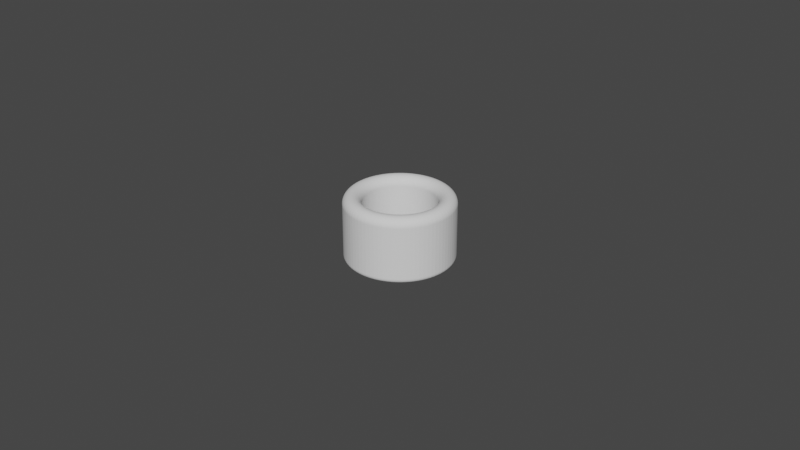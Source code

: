 # Source: Cylinder_ThumbRing_D22.5L20.0T5.5_P.blend  (saved by Blender 4.0.36; exported with 4.5.12 LTS)
import bpy
from mathutils import Matrix  # noqa: F401  (used for matrix-valued properties, if any)

bpy.ops.wm.read_factory_settings(use_empty=True)
scene = bpy.context.scene
scene.name = 'Scene'

# ---- collections
col_collection = bpy.data.collections.new('Collection'); scene.collection.children.link(col_collection)

# ---- world
world_world = bpy.data.worlds.new('World'); scene.world = world_world
world_world.use_nodes = True; world_world.node_tree.nodes.clear()
_N = world_world.node_tree.nodes; _L = world_world.node_tree.links
n0 = _N.new('ShaderNodeOutputWorld'); n0.name = 'World Output'; n0.location = (300, 300)
n1 = _N.new('ShaderNodeBackground'); n1.name = 'Background'; n1.location = (10, 300)
n1.inputs[0].default_value = (0.05088, 0.05088, 0.05088, 1.0)
_L.new(n1.outputs[0], n0.inputs[0])
n0.is_active_output = True
world_world.color = (0.05088, 0.05088, 0.05088)
world_world.use_sun_shadow = False
world_world.sun_shadow_jitter_overblur = 0.0

# ---- meshes
me_cylinder_thumbring_d22_5l20_0t5_5_p = bpy.data.meshes.new('Cylinder_ThumbRing_D22.5L20.0T5.5_P')
me_cylinder_thumbring_d22_5l20_0t5_5_p.from_pydata([(0.0, 0.01125, 0.0), (-0.0008827, 0.01122, 0.0), (-0.00176, 0.01111, 0.0), (-0.002626, 0.01094, 0.0), (-0.003476, 0.0107, 0.0), (-0.004305, 0.01039, 0.0), (-0.005107, 0.01002, 0.0), (-0.005878, 0.009592, 0.0), (-0.006613, 0.009101, 0.0), (-0.007306, 0.008555, 0.0), (-0.007955, 0.007955, 0.0), (-0.008555, 0.007306, 0.0), (-0.009101, 0.006613, 0.0), (-0.009592, 0.005878, 0.0), (-0.01002, 0.005107, 0.0), (-0.01039, 0.004305, 0.0), (-0.0107, 0.003476, 0.0), (-0.01094, 0.002626, 0.0), (-0.01111, 0.00176, 0.0), (-0.01122, 0.0008827, 0.0), (-0.01125, 0.0, 0.0), (-0.01122, -0.0008827, 0.0), (-0.01111, -0.00176, 0.0), (-0.01094, -0.002626, 0.0), (-0.0107, -0.003476, 0.0), (-0.01039, -0.004305, 0.0), (-0.01002, -0.005107, 0.0), (-0.009592, -0.005878, 0.0), (-0.009101, -0.006613, 0.0), (-0.008555, -0.007306, 0.0), (-0.007955, -0.007955, 0.0), (-0.007306, -0.008555, 0.0), (-0.006613, -0.009101, 0.0), (-0.005878, -0.009592, 0.0), (-0.005107, -0.01002, 0.0), (-0.004305, -0.01039, 0.0), (-0.003476, -0.0107, 0.0), (-0.002626, -0.01094, 0.0), (-0.00176, -0.01111, 0.0), (-0.0008827, -0.01122, 0.0), (0.0, -0.01125, 0.0), (0.0008827, -0.01122, 0.0), (0.00176, -0.01111, 0.0), (0.002626, -0.01094, 0.0), (0.003476, -0.0107, 0.0), (0.004305, -0.01039, 0.0), (0.005107, -0.01002, 0.0), (0.005878, -0.009592, 0.0), (0.006613, -0.009101, 0.0), (0.007306, -0.008555, 0.0), (0.007955, -0.007955, 0.0), (0.008555, -0.007306, 0.0), (0.009101, -0.006613, 0.0), (0.009592, -0.005878, 0.0), (0.01002, -0.005107, 0.0), (0.01039, -0.004305, 0.0), (0.0107, -0.003476, 0.0), (0.01094, -0.002626, 0.0), (0.01111, -0.00176, 0.0), (0.01122, -0.0008827, 0.0), (0.01125, 0.0, 0.0), (0.01122, 0.0008827, 0.0), (0.01111, 0.00176, 0.0), (0.01094, 0.002626, 0.0), (0.0107, 0.003476, 0.0), (0.01039, 0.004305, 0.0), (0.01002, 0.005107, 0.0), (0.009592, 0.005878, 0.0), (0.009101, 0.006613, 0.0), (0.008555, 0.007306, 0.0), (0.007955, 0.007955, 0.0), (0.007306, 0.008555, 0.0), (0.006613, 0.009101, 0.0), (0.005878, 0.009592, 0.0), (0.005107, 0.01002, 0.0), (0.004305, 0.01039, 0.0), (0.003476, 0.0107, 0.0), (0.002626, 0.01094, 0.0), (0.00176, 0.01111, 0.0), (0.0008827, 0.01122, 0.0), (0.0, 0.01675, 0.0), (-0.001314, 0.0167, 0.0), (-0.00262, 0.01654, 0.0), (-0.00391, 0.01629, 0.0), (-0.005176, 0.01593, 0.0), (-0.00641, 0.01547, 0.0), (-0.007604, 0.01492, 0.0), (-0.008752, 0.01428, 0.0), (-0.009845, 0.01355, 0.0), (-0.01088, 0.01274, 0.0), (-0.01184, 0.01184, 0.0), (-0.01274, 0.01088, 0.0), (-0.01355, 0.009845, 0.0), (-0.01428, 0.008752, 0.0), (-0.01492, 0.007604, 0.0), (-0.01547, 0.00641, 0.0), (-0.01593, 0.005176, 0.0), (-0.01629, 0.00391, 0.0), (-0.01654, 0.00262, 0.0), (-0.0167, 0.001314, 0.0), (-0.01675, 0.0, 0.0), (-0.0167, -0.001314, 0.0), (-0.01654, -0.00262, 0.0), (-0.01629, -0.00391, 0.0), (-0.01593, -0.005176, 0.0), (-0.01547, -0.00641, 0.0), (-0.01492, -0.007604, 0.0), (-0.01428, -0.008752, 0.0), (-0.01355, -0.009845, 0.0), (-0.01274, -0.01088, 0.0), (-0.01184, -0.01184, 0.0), (-0.01088, -0.01274, 0.0), (-0.009845, -0.01355, 0.0), (-0.008752, -0.01428, 0.0), (-0.007604, -0.01492, 0.0), (-0.00641, -0.01547, 0.0), (-0.005176, -0.01593, 0.0), (-0.00391, -0.01629, 0.0), (-0.00262, -0.01654, 0.0), (-0.001314, -0.0167, 0.0), (0.0, -0.01675, 0.0), (0.001314, -0.0167, 0.0), (0.00262, -0.01654, 0.0), (0.00391, -0.01629, 0.0), (0.005176, -0.01593, 0.0), (0.00641, -0.01547, 0.0), (0.007604, -0.01492, 0.0), (0.008752, -0.01428, 0.0), (0.009845, -0.01355, 0.0), (0.01088, -0.01274, 0.0), (0.01184, -0.01184, 0.0), (0.01274, -0.01088, 0.0), (0.01355, -0.009845, 0.0), (0.01428, -0.008752, 0.0), (0.01492, -0.007604, 0.0), (0.01547, -0.00641, 0.0), (0.01593, -0.005176, 0.0), (0.01629, -0.00391, 0.0), (0.01654, -0.00262, 0.0), (0.0167, -0.001314, 0.0), (0.01675, 0.0, 0.0), (0.0167, 0.001314, 0.0), (0.01654, 0.00262, 0.0), (0.01629, 0.00391, 0.0), (0.01593, 0.005176, 0.0), (0.01547, 0.00641, 0.0), (0.01492, 0.007604, 0.0), (0.01428, 0.008752, 0.0), (0.01355, 0.009845, 0.0), (0.01274, 0.01088, 0.0), (0.01184, 0.01184, 0.0), (0.01088, 0.01274, 0.0), (0.009845, 0.01355, 0.0), (0.008752, 0.01428, 0.0), (0.007604, 0.01492, 0.0), (0.00641, 0.01547, 0.0), (0.005176, 0.01593, 0.0), (0.00391, 0.01629, 0.0), (0.00262, 0.01654, 0.0), (0.001314, 0.0167, 0.0)], [], [(79, 159, 80, 0), (78, 158, 159, 79), (77, 157, 158, 78), (76, 156, 157, 77), (75, 155, 156, 76), (74, 154, 155, 75), (73, 153, 154, 74), (72, 152, 153, 73), (71, 151, 152, 72), (70, 150, 151, 71), (69, 149, 150, 70), (68, 148, 149, 69), (67, 147, 148, 68), (66, 146, 147, 67), (65, 145, 146, 66), (64, 144, 145, 65), (63, 143, 144, 64), (62, 142, 143, 63), (61, 141, 142, 62), (60, 140, 141, 61), (59, 139, 140, 60), (58, 138, 139, 59), (57, 137, 138, 58), (56, 136, 137, 57), (55, 135, 136, 56), (54, 134, 135, 55), (53, 133, 134, 54), (52, 132, 133, 53), (51, 131, 132, 52), (50, 130, 131, 51), (49, 129, 130, 50), (48, 128, 129, 49), (47, 127, 128, 48), (46, 126, 127, 47), (45, 125, 126, 46), (44, 124, 125, 45), (43, 123, 124, 44), (42, 122, 123, 43), (41, 121, 122, 42), (40, 120, 121, 41), (39, 119, 120, 40), (38, 118, 119, 39), (37, 117, 118, 38), (36, 116, 117, 37), (35, 115, 116, 36), (34, 114, 115, 35), (33, 113, 114, 34), (32, 112, 113, 33), (31, 111, 112, 32), (30, 110, 111, 31), (29, 109, 110, 30), (28, 108, 109, 29), (27, 107, 108, 28), (26, 106, 107, 27), (25, 105, 106, 26), (24, 104, 105, 25), (23, 103, 104, 24), (22, 102, 103, 23), (21, 101, 102, 22), (20, 100, 101, 21), (19, 99, 100, 20), (18, 98, 99, 19), (17, 97, 98, 18), (16, 96, 97, 17), (15, 95, 96, 16), (14, 94, 95, 15), (13, 93, 94, 14), (12, 92, 93, 13), (11, 91, 92, 12), (10, 90, 91, 11), (9, 89, 90, 10), (8, 88, 89, 9), (7, 87, 88, 8), (6, 86, 87, 7), (5, 85, 86, 6), (4, 84, 85, 5), (3, 83, 84, 4), (2, 82, 83, 3), (1, 81, 82, 2), (0, 80, 81, 1)])
_uv = me_cylinder_thumbring_d22_5l20_0t5_5_p.uv_layers.new(name='UVMap')
_uv.uv.foreach_set('vector', [0.0, 0.0, 0.0, 0.0, 0.0, 0.0, 0.0, 0.0, 0.0, 0.0, 0.0, 0.0, 0.0, 0.0, 0.0, 0.0, 0.0, 0.0, 0.0, 0.0, 0.0, 0.0, 0.0, 0.0, 0.0, 0.0, 0.0, 0.0, 0.0, 0.0, 0.0, 0.0, 0.0, 0.0, 0.0, 0.0, 0.0, 0.0, 0.0, 0.0, 0.0, 0.0, 0.0, 0.0, 0.0, 0.0, 0.0, 0.0, 0.0, 0.0, 0.0, 0.0, 0.0, 0.0, 0.0, 0.0, 0.0, 0.0, 0.0, 0.0, 0.0, 0.0, 0.0, 0.0, 0.0, 0.0, 0.0, 0.0, 0.0, 0.0, 0.0, 0.0, 0.0, 0.0, 0.0, 0.0, 0.0, 0.0, 0.0, 0.0, 0.0, 0.0, 0.0, 0.0, 0.0, 0.0, 0.0, 0.0, 0.0, 0.0, 0.0, 0.0, 0.0, 0.0, 0.0, 0.0, 0.0, 0.0, 0.0, 0.0, 0.0, 0.0, 0.0, 0.0, 0.0, 0.0, 0.0, 0.0, 0.0, 0.0, 0.0, 0.0, 0.0, 0.0, 0.0, 0.0, 0.0, 0.0, 0.0, 0.0, 0.0, 0.0, 0.0, 0.0, 0.0, 0.0, 0.0, 0.0, 0.0, 0.0, 0.0, 0.0, 0.0, 0.0, 0.0, 0.0, 0.0, 0.0, 0.0, 0.0, 0.0, 0.0, 0.0, 0.0, 0.0, 0.0, 0.0, 0.0, 0.0, 0.0, 0.0, 0.0, 0.0, 0.0, 0.0, 0.0, 0.0, 0.0, 0.0, 0.0, 0.0, 0.0, 0.0, 0.0, 0.0, 0.0, 0.0, 0.0, 0.0, 0.0, 0.0, 0.0, 0.0, 0.0, 0.0, 0.0, 0.0, 0.0, 0.0, 0.0, 0.0, 0.0, 0.0, 0.0, 0.0, 0.0, 0.0, 0.0, 0.0, 0.0, 0.0, 0.0, 0.0, 0.0, 0.0, 0.0, 0.0, 0.0, 0.0, 0.0, 0.0, 0.0, 0.0, 0.0, 0.0, 0.0, 0.0, 0.0, 0.0, 0.0, 0.0, 0.0, 0.0, 0.0, 0.0, 0.0, 0.0, 0.0, 0.0, 0.0, 0.0, 0.0, 0.0, 0.0, 0.0, 0.0, 0.0, 0.0, 0.0, 0.0, 0.0, 0.0, 0.0, 0.0, 0.0, 0.0, 0.0, 0.0, 0.0, 0.0, 0.0, 0.0, 0.0, 0.0, 0.0, 0.0, 0.0, 0.0, 0.0, 0.0, 0.0, 0.0, 0.0, 0.0, 0.0, 0.0, 0.0, 0.0, 0.0, 0.0, 0.0, 0.0, 0.0, 0.0, 0.0, 0.0, 0.0, 0.0, 0.0, 0.0, 0.0, 0.0, 0.0, 0.0, 0.0, 0.0, 0.0, 0.0, 0.0, 0.0, 0.0, 0.0, 0.0, 0.0, 0.0, 0.0, 0.0, 0.0, 0.0, 0.0, 0.0, 0.0, 0.0, 0.0, 0.0, 0.0, 0.0, 0.0, 0.0, 0.0, 0.0, 0.0, 0.0, 0.0, 0.0, 0.0, 0.0, 0.0, 0.0, 0.0, 0.0, 0.0, 0.0, 0.0, 0.0, 0.0, 0.0, 0.0, 0.0, 0.0, 0.0, 0.0, 0.0, 0.0, 0.0, 0.0, 0.0, 0.0, 0.0, 0.0, 0.0, 0.0, 0.0, 0.0, 0.0, 0.0, 0.0, 0.0, 0.0, 0.0, 0.0, 0.0, 0.0, 0.0, 0.0, 0.0, 0.0, 0.0, 0.0, 0.0, 0.0, 0.0, 0.0, 0.0, 0.0, 0.0, 0.0, 0.0, 0.0, 0.0, 0.0, 0.0, 0.0, 0.0, 0.0, 0.0, 0.0, 0.0, 0.0, 0.0, 0.0, 0.0, 0.0, 0.0, 0.0, 0.0, 0.0, 0.0, 0.0, 0.0, 0.0, 0.0, 0.0, 0.0, 0.0, 0.0, 0.0, 0.0, 0.0, 0.0, 0.0, 0.0, 0.0, 0.0, 0.0, 0.0, 0.0, 0.0, 0.0, 0.0, 0.0, 0.0, 0.0, 0.0, 0.0, 0.0, 0.0, 0.0, 0.0, 0.0, 0.0, 0.0, 0.0, 0.0, 0.0, 0.0, 0.0, 0.0, 0.0, 0.0, 0.0, 0.0, 0.0, 0.0, 0.0, 0.0, 0.0, 0.0, 0.0, 0.0, 0.0, 0.0, 0.0, 0.0, 0.0, 0.0, 0.0, 0.0, 0.0, 0.0, 0.0, 0.0, 0.0, 0.0, 0.0, 0.0, 0.0, 0.0, 0.0, 0.0, 0.0, 0.0, 0.0, 0.0, 0.0, 0.0, 0.0, 0.0, 0.0, 0.0, 0.0, 0.0, 0.0, 0.0, 0.0, 0.0, 0.0, 0.0, 0.0, 0.0, 0.0, 0.0, 0.0, 0.0, 0.0, 0.0, 0.0, 0.0, 0.0, 0.0, 0.0, 0.0, 0.0, 0.0, 0.0, 0.0, 0.0, 0.0, 0.0, 0.0, 0.0, 0.0, 0.0, 0.0, 0.0, 0.0, 0.0, 0.0, 0.0, 0.0, 0.0, 0.0, 0.0, 0.0, 0.0, 0.0, 0.0, 0.0, 0.0, 0.0, 0.0, 0.0, 0.0, 0.0, 0.0, 0.0, 0.0, 0.0, 0.0, 0.0, 0.0, 0.0, 0.0, 0.0, 0.0, 0.0, 0.0, 0.0, 0.0, 0.0, 0.0, 0.0, 0.0, 0.0, 0.0, 0.0, 0.0, 0.0, 0.0, 0.0, 0.0, 0.0, 0.0, 0.0, 0.0, 0.0, 0.0, 0.0, 0.0, 0.0, 0.0, 0.0, 0.0, 0.0, 0.0, 0.0, 0.0, 0.0, 0.0, 0.0, 0.0, 0.0, 0.0, 0.0, 0.0, 0.0, 0.0, 0.0, 0.0, 0.0, 0.0, 0.0, 0.0, 0.0, 0.0, 0.0, 0.0, 0.0, 0.0, 0.0, 0.0, 0.0, 0.0, 0.0, 0.0, 0.0, 0.0, 0.0, 0.0, 0.0, 0.0, 0.0, 0.0, 0.0, 0.0, 0.0, 0.0, 0.0, 0.0, 0.0, 0.0, 0.0, 0.0, 0.0, 0.0, 0.0, 0.0, 0.0, 0.0, 0.0, 0.0, 0.0, 0.0, 0.0, 0.0, 0.0, 0.0, 0.0, 0.0, 0.0, 0.0, 0.0, 0.0, 0.0, 0.0, 0.0, 0.0, 0.0, 0.0, 0.0, 0.0, 0.0, 0.0, 0.0, 0.0, 0.0, 0.0, 0.0, 0.0, 0.0])
me_cylinder_thumbring_d22_5l20_0t5_5_p.update()

# ---- objects
ob_cylinder_thumbring_d22_5l20_0t5_5_p = bpy.data.objects.new('Cylinder_ThumbRing_D22.5L20.0T5.5_P', me_cylinder_thumbring_d22_5l20_0t5_5_p)

# ---- transforms, parenting, visibility, modifiers, constraints
ob_cylinder_thumbring_d22_5l20_0t5_5_p.location = (0.0, 0.0, 0.02)
_m = ob_cylinder_thumbring_d22_5l20_0t5_5_p.modifiers.new('Solidify', 'SOLIDIFY')
_m.solidify_mode = 'NON_MANIFOLD'
_m.thickness = 0.021
_m.thickness_clamp = 0.05
_m.nonmanifold_thickness_mode = 'EVEN'
_m.nonmanifold_boundary_mode = 'ROUND'
_m = ob_cylinder_thumbring_d22_5l20_0t5_5_p.modifiers.new('Bevel', 'BEVEL')
_m.segments = 12
_m.angle_limit = 0.2618
_m.offset_type = 'DEPTH'

# ---- collection membership
scene.collection.objects.link(ob_cylinder_thumbring_d22_5l20_0t5_5_p)

# ---- scene / render settings (as saved in the file)
scene.frame_start = 1; scene.frame_end = 250; scene.frame_set(1)
scene.render.engine = 'BLENDER_EEVEE_NEXT'
scene.cycles.sampling_pattern = 'TABULATED_SOBOL'
scene.cycles.use_light_tree = False
scene.view_settings.view_transform = 'Filmic'
bpy.context.view_layer.update()

# ---- added for rendering (the .blend has no active camera and no usable light): camera, sun
cam_auto = bpy.data.cameras.new('AutoCamera')
cam_auto.lens = 50.0
cam_auto.sensor_width = 36.0
cam_auto.clip_end = 1000.0
ob_auto_camera = bpy.data.objects.new('AutoCamera', cam_auto)
scene.collection.objects.link(ob_auto_camera)
ob_auto_camera.location = (0.185045, -0.222054, 0.157989)
ob_auto_camera.rotation_euler = (1.09748, -7.21219e-08, 0.694738)
scene.camera = ob_auto_camera
light_auto_sun = bpy.data.lights.new('AutoSun', 'SUN')
light_auto_sun.energy = 3.0
light_auto_sun.angle = 0.0523599
ob_auto_sun = bpy.data.objects.new('AutoSun', light_auto_sun)
scene.collection.objects.link(ob_auto_sun)
ob_auto_sun.rotation_euler = (0.872665, 0.174533, 0.523599)
bpy.context.view_layer.update()
